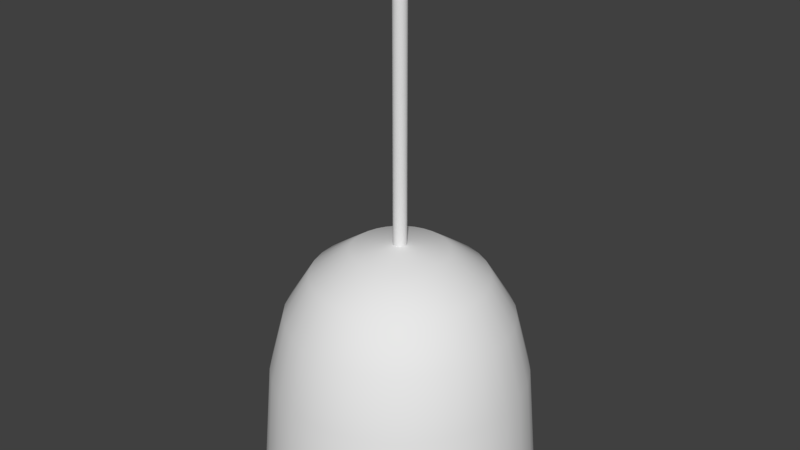 # Source: for_lamp.blend  (saved by Blender 2.79.0; exported with 4.5.12 LTS)
import bpy
from mathutils import Matrix  # noqa: F401  (used for matrix-valued properties, if any)

bpy.ops.wm.read_factory_settings(use_empty=True)
scene = bpy.context.scene
scene.name = 'Scene'

# ---- collections
col_collection_1 = bpy.data.collections.new('Collection 1'); scene.collection.children.link(col_collection_1)

# ---- node groups
ng_auto_smooth = bpy.data.node_groups.new('Auto Smooth', 'GeometryNodeTree')
_s = ng_auto_smooth.interface.new_socket(name='Geometry', in_out='OUTPUT', socket_type='NodeSocketGeometry')
_s = ng_auto_smooth.interface.new_socket(name='Geometry', in_out='INPUT', socket_type='NodeSocketGeometry')
_s = ng_auto_smooth.interface.new_socket(name='Angle', in_out='INPUT', socket_type='NodeSocketFloat')
_s.subtype = 'ANGLE'
_s.min_value = 0.0
_s.max_value = 3.142
ng_auto_smooth.is_modifier = True
_N = ng_auto_smooth.nodes; _L = ng_auto_smooth.links
n0 = _N.new('NodeGroupOutput'); n0.name = 'Group Output'; n0.location = (480, -100)
n1 = _N.new('NodeGroupInput'); n1.name = 'Group Input'; n1.location = (-420, -300)
n2 = _N.new('NodeGroupInput'); n2.name = 'Group Input.001'; n2.location = (-60, -100)
n3 = _N.new('GeometryNodeSetShadeSmooth'); n3.name = 'Set Shade Smooth'; n3.location = (120, -100)
n3.domain = 'EDGE'
n4 = _N.new('GeometryNodeSetShadeSmooth'); n4.name = 'Set Shade Smooth.001'; n4.location = (300, -100)
n5 = _N.new('GeometryNodeInputMeshEdgeAngle'); n5.name = 'Edge Angle'; n5.location = (-420, -220)
n6 = _N.new('GeometryNodeInputEdgeSmooth'); n6.name = 'Is Edge Smooth'; n6.location = (-60, -160)
n7 = _N.new('GeometryNodeInputShadeSmooth'); n7.name = 'Is Face Smooth'; n7.location = (-240, -340)
n8 = _N.new('FunctionNodeBooleanMath'); n8.name = 'Boolean Math'; n8.location = (-60, -220)
n9 = _N.new('FunctionNodeCompare'); n9.name = 'Compare'; n9.location = (-240, -180)
n9.operation = 'LESS_EQUAL'
_L.new(n5.outputs[0], n9.inputs[0])
_L.new(n4.outputs[0], n0.inputs[0])
_L.new(n1.outputs[1], n9.inputs[1])
_L.new(n9.outputs[0], n8.inputs[0])
_L.new(n7.outputs[0], n8.inputs[1])
_L.new(n2.outputs[0], n3.inputs[0])
_L.new(n6.outputs[0], n3.inputs[1])
_L.new(n3.outputs[0], n4.inputs[0])
_L.new(n8.outputs[0], n3.inputs[2])
n0.is_active_output = True

# ---- world
world_world = bpy.data.worlds.new('World'); scene.world = world_world
world_world.color = (0.05088, 0.05088, 0.05088)
world_world.use_sun_shadow = False
world_world.sun_shadow_jitter_overblur = 0.0
world_world.cycles.sampling_method = 'MANUAL'

# ---- meshes
me_cylinder = bpy.data.meshes.new('Cylinder')
me_cylinder.from_pydata([(4.997e-08, 0.0125, -0.5), (4.997e-08, 0.0125, 0.0), (0.002439, 0.01226, -0.5), (0.002439, 0.01226, 0.0), (0.004784, 0.01155, -0.5), (0.004784, 0.01155, 0.0), (0.006945, 0.01039, -0.5), (0.006945, 0.01039, 0.0), (0.008839, 0.008839, -0.5), (0.008839, 0.008839, 0.0), (0.01039, 0.006945, -0.5), (0.01039, 0.006945, 0.0), (0.01155, 0.004784, -0.5), (0.01155, 0.004784, 0.0), (0.01226, 0.002439, -0.5), (0.01226, 0.002439, 0.0), (0.0125, 3.164e-07, -0.5), (0.0125, 3.164e-07, 0.0), (0.01226, -0.002438, -0.5), (0.01226, -0.002438, 0.0), (0.01155, -0.004783, -0.5), (0.01155, -0.004783, 0.0), (0.01039, -0.006944, -0.5), (0.01039, -0.006944, 0.0), (0.008839, -0.008839, -0.5), (0.008839, -0.008839, 0.0), (0.006945, -0.01039, -0.5), (0.006945, -0.01039, 0.0), (0.004784, -0.01155, -0.5), (0.004784, -0.01155, 0.0), (0.002439, -0.01226, -0.5), (0.002439, -0.01226, 0.0), (4.59e-08, -0.0125, -0.5), (4.59e-08, -0.0125, 0.0), (-0.002439, -0.01226, -0.5), (-0.002439, -0.01226, 0.0), (-0.004783, -0.01155, -0.5), (-0.004783, -0.01155, 0.0), (-0.006945, -0.01039, -0.5), (-0.006945, -0.01039, 0.0), (-0.008839, -0.008839, -0.5), (-0.008839, -0.008839, 0.0), (-0.01039, -0.006944, -0.5), (-0.01039, -0.006944, 0.0), (-0.01155, -0.004783, -0.5), (-0.01155, -0.004783, 0.0), (-0.01226, -0.002438, -0.5), (-0.01226, -0.002438, 0.0), (-0.0125, 3.275e-07, -0.5), (-0.0125, 3.275e-07, 0.0), (-0.01226, 0.002439, -0.5), (-0.01226, 0.002439, 0.0), (-0.01155, 0.004784, -0.5), (-0.01155, 0.004784, 0.0), (-0.01039, 0.006945, -0.5), (-0.01039, 0.006945, 0.0), (-0.008839, 0.008839, -0.5), (-0.008839, 0.008839, 0.0), (-0.006945, 0.01039, -0.5), (-0.006945, 0.01039, 0.0), (-0.004783, 0.01155, -0.5), (-0.004783, 0.01155, 0.0), (-0.002439, 0.01226, -0.5), (-0.002439, 0.01226, 0.0), (4.247e-08, 0.08889, -0.5111), (0.01734, 0.08718, -0.5111), (0.03402, 0.08212, -0.5111), (0.04938, 0.07391, -0.5111), (0.06285, 0.06285, -0.5111), (0.07391, 0.04938, -0.5111), (0.08212, 0.03402, -0.5111), (0.08718, 0.01734, -0.5111), (0.08889, 2.976e-07, -0.5111), (0.08718, -0.01734, -0.5111), (0.08212, -0.03401, -0.5111), (0.07391, -0.04938, -0.5111), (0.06285, -0.06285, -0.5111), (0.04938, -0.07391, -0.5111), (0.03402, -0.08212, -0.5111), (0.01734, -0.08718, -0.5111), (1.35e-08, -0.08889, -0.5111), (-0.01734, -0.08718, -0.5111), (-0.03401, -0.08212, -0.5111), (-0.04938, -0.07391, -0.5111), (-0.06285, -0.06285, -0.5111), (-0.07391, -0.04938, -0.5111), (-0.08212, -0.03401, -0.5111), (-0.08718, -0.01734, -0.5111), (-0.08889, 3.767e-07, -0.5111), (-0.08718, 0.01734, -0.5111), (-0.08212, 0.03402, -0.5111), (-0.07391, 0.04938, -0.5111), (-0.06285, 0.06285, -0.5111), (-0.04938, 0.07391, -0.5111), (-0.03401, 0.08212, -0.5111), (-0.01734, 0.08718, -0.5111), (9.868e-08, 0.1606, -0.5593), (0.03134, 0.1576, -0.5593), (0.06148, 0.1484, -0.5593), (0.08925, 0.1336, -0.5593), (0.1136, 0.1136, -0.5593), (0.1336, 0.08925, -0.5593), (0.1484, 0.06148, -0.5593), (0.1576, 0.03134, -0.5593), (0.1606, 2.781e-07, -0.5593), (0.1576, -0.03134, -0.5593), (0.1484, -0.06148, -0.5593), (0.1336, -0.08925, -0.5593), (0.1136, -0.1136, -0.5593), (0.08925, -0.1336, -0.5593), (0.06148, -0.1484, -0.5593), (0.03134, -0.1576, -0.5593), (4.633e-08, -0.1606, -0.5593), (-0.03134, -0.1576, -0.5593), (-0.06148, -0.1484, -0.5593), (-0.08925, -0.1336, -0.5593), (-0.1136, -0.1136, -0.5593), (-0.1336, -0.08925, -0.5593), (-0.1484, -0.06148, -0.5593), (-0.1576, -0.03134, -0.5593), (-0.1606, 4.211e-07, -0.5593), (-0.1576, 0.03134, -0.5593), (-0.1484, 0.06148, -0.5593), (-0.1336, 0.08925, -0.5593), (-0.1136, 0.1136, -0.5593), (-0.08925, 0.1336, -0.5593), (-0.06148, 0.1484, -0.5593), (-0.03134, 0.1576, -0.5593), (1.004e-07, 0.2082, -0.6354), (0.04061, 0.2042, -0.6354), (0.07966, 0.1923, -0.6354), (0.1156, 0.1731, -0.6354), (0.1472, 0.1472, -0.6354), (0.1731, 0.1156, -0.6354), (0.1923, 0.07966, -0.6354), (0.2042, 0.04061, -0.6354), (0.2082, 2.652e-07, -0.6354), (0.2042, -0.04061, -0.6354), (0.1923, -0.07966, -0.6354), (0.1731, -0.1156, -0.6354), (0.1472, -0.1472, -0.6354), (0.1156, -0.1731, -0.6354), (0.07966, -0.1923, -0.6354), (0.04061, -0.2042, -0.6354), (3.255e-08, -0.2082, -0.6354), (-0.04061, -0.2042, -0.6354), (-0.07966, -0.1923, -0.6354), (-0.1156, -0.1731, -0.6354), (-0.1472, -0.1472, -0.6354), (-0.1731, -0.1156, -0.6354), (-0.1923, -0.07966, -0.6354), (-0.2042, -0.04061, -0.6354), (-0.2082, 4.505e-07, -0.6354), (-0.2042, 0.04061, -0.6354), (-0.1923, 0.07966, -0.6354), (-0.1731, 0.1156, -0.6354), (-0.1472, 0.1472, -0.6354), (-0.1156, 0.1731, -0.6354), (-0.07966, 0.1923, -0.6354), (-0.04061, 0.2042, -0.6354), (9.879e-08, 0.2367, -0.7455), (0.04618, 0.2322, -0.7455), (0.09059, 0.2187, -0.7455), (0.1315, 0.1968, -0.7455), (0.1674, 0.1674, -0.7455), (0.1968, 0.1315, -0.7455), (0.2187, 0.09059, -0.7455), (0.2322, 0.04618, -0.7455), (0.2367, 2.577e-07, -0.7455), (0.2322, -0.04618, -0.7455), (0.2187, -0.09059, -0.7455), (0.1968, -0.1315, -0.7455), (0.1674, -0.1674, -0.7455), (0.1315, -0.1968, -0.7455), (0.09059, -0.2187, -0.7455), (0.04618, -0.2322, -0.7455), (2.165e-08, -0.2367, -0.7455), (-0.04618, -0.2322, -0.7455), (-0.09059, -0.2187, -0.7455), (-0.1315, -0.1968, -0.7455), (-0.1674, -0.1674, -0.7455), (-0.1968, -0.1315, -0.7455), (-0.2187, -0.09059, -0.7455), (-0.2322, -0.04618, -0.7455), (-0.2367, 4.684e-07, -0.7455), (-0.2322, 0.04618, -0.7455), (-0.2187, 0.09059, -0.7455), (-0.1968, 0.1315, -0.7455), (-0.1674, 0.1674, -0.7455), (-0.1315, 0.1968, -0.7455), (-0.09059, 0.2187, -0.7455), (-0.04618, 0.2322, -0.7455), (1.098e-07, 0.252, -0.9275), (0.04917, 0.2472, -0.9275), (0.09645, 0.2329, -0.9275), (0.14, 0.2096, -0.9275), (0.1782, 0.1782, -0.9275), (0.2096, 0.14, -0.9275), (0.2329, 0.09645, -0.9275), (0.2472, 0.04917, -0.9275), (0.252, 2.536e-07, -0.9275), (0.2472, -0.04917, -0.9275), (0.2329, -0.09645, -0.9275), (0.2096, -0.14, -0.9275), (0.1782, -0.1782, -0.9275), (0.14, -0.2096, -0.9275), (0.09645, -0.2329, -0.9275), (0.04917, -0.2472, -0.9275), (2.763e-08, -0.252, -0.9275), (-0.04917, -0.2472, -0.9275), (-0.09645, -0.2329, -0.9275), (-0.14, -0.2096, -0.9275), (-0.1782, -0.1782, -0.9275), (-0.2096, -0.14, -0.9275), (-0.2329, -0.09645, -0.9275), (-0.2472, -0.04917, -0.9275), (-0.252, 4.779e-07, -0.9275), (-0.2472, 0.04917, -0.9275), (-0.2329, 0.09645, -0.9275), (-0.2096, 0.14, -0.9275), (-0.1782, 0.1782, -0.9275), (-0.14, 0.2096, -0.9275), (-0.09645, 0.2329, -0.9275), (-0.04917, 0.2472, -0.9275)], [], [(0, 1, 3, 2), (2, 3, 5, 4), (4, 5, 7, 6), (6, 7, 9, 8), (8, 9, 11, 10), (10, 11, 13, 12), (12, 13, 15, 14), (14, 15, 17, 16), (16, 17, 19, 18), (18, 19, 21, 20), (20, 21, 23, 22), (22, 23, 25, 24), (24, 25, 27, 26), (26, 27, 29, 28), (28, 29, 31, 30), (30, 31, 33, 32), (32, 33, 35, 34), (34, 35, 37, 36), (36, 37, 39, 38), (38, 39, 41, 40), (40, 41, 43, 42), (42, 43, 45, 44), (44, 45, 47, 46), (46, 47, 49, 48), (48, 49, 51, 50), (50, 51, 53, 52), (52, 53, 55, 54), (54, 55, 57, 56), (56, 57, 59, 58), (58, 59, 61, 60), (3, 1, 63, 61, 59, 57, 55, 53, 51, 49, 47, 45, 43, 41, 39, 37, 35, 33, 31, 29, 27, 25, 23, 21, 19, 17, 15, 13, 11, 9, 7, 5), (60, 61, 63, 62), (62, 63, 1, 0), (12, 14, 71, 70), (94, 95, 127, 126), (30, 32, 80, 79), (48, 50, 89, 88), (4, 6, 67, 66), (22, 24, 76, 75), (40, 42, 85, 84), (58, 60, 94, 93), (14, 16, 72, 71), (32, 34, 81, 80), (50, 52, 90, 89), (6, 8, 68, 67), (24, 26, 77, 76), (42, 44, 86, 85), (60, 62, 95, 94), (16, 18, 73, 72), (34, 36, 82, 81), (52, 54, 91, 90), (8, 10, 69, 68), (26, 28, 78, 77), (44, 46, 87, 86), (0, 2, 65, 64), (62, 0, 64, 95), (18, 20, 74, 73), (36, 38, 83, 82), (54, 56, 92, 91), (10, 12, 70, 69), (28, 30, 79, 78), (46, 48, 88, 87), (2, 4, 66, 65), (20, 22, 75, 74), (38, 40, 84, 83), (56, 58, 93, 92), (116, 117, 149, 148), (81, 82, 114, 113), (68, 69, 101, 100), (95, 64, 96, 127), (82, 83, 115, 114), (69, 70, 102, 101), (83, 84, 116, 115), (70, 71, 103, 102), (84, 85, 117, 116), (71, 72, 104, 103), (85, 86, 118, 117), (72, 73, 105, 104), (86, 87, 119, 118), (73, 74, 106, 105), (87, 88, 120, 119), (74, 75, 107, 106), (88, 89, 121, 120), (75, 76, 108, 107), (89, 90, 122, 121), (76, 77, 109, 108), (90, 91, 123, 122), (77, 78, 110, 109), (64, 65, 97, 96), (91, 92, 124, 123), (78, 79, 111, 110), (65, 66, 98, 97), (92, 93, 125, 124), (79, 80, 112, 111), (66, 67, 99, 98), (93, 94, 126, 125), (80, 81, 113, 112), (67, 68, 100, 99), (151, 152, 184, 183), (103, 104, 136, 135), (117, 118, 150, 149), (104, 105, 137, 136), (118, 119, 151, 150), (105, 106, 138, 137), (119, 120, 152, 151), (106, 107, 139, 138), (120, 121, 153, 152), (107, 108, 140, 139), (121, 122, 154, 153), (108, 109, 141, 140), (122, 123, 155, 154), (109, 110, 142, 141), (96, 97, 129, 128), (123, 124, 156, 155), (110, 111, 143, 142), (97, 98, 130, 129), (124, 125, 157, 156), (111, 112, 144, 143), (98, 99, 131, 130), (125, 126, 158, 157), (112, 113, 145, 144), (99, 100, 132, 131), (126, 127, 159, 158), (113, 114, 146, 145), (100, 101, 133, 132), (127, 96, 128, 159), (114, 115, 147, 146), (101, 102, 134, 133), (115, 116, 148, 147), (102, 103, 135, 134), (186, 187, 219, 218), (138, 139, 171, 170), (152, 153, 185, 184), (139, 140, 172, 171), (153, 154, 186, 185), (140, 141, 173, 172), (154, 155, 187, 186), (141, 142, 174, 173), (128, 129, 161, 160), (155, 156, 188, 187), (142, 143, 175, 174), (129, 130, 162, 161), (156, 157, 189, 188), (143, 144, 176, 175), (130, 131, 163, 162), (157, 158, 190, 189), (144, 145, 177, 176), (131, 132, 164, 163), (158, 159, 191, 190), (145, 146, 178, 177), (132, 133, 165, 164), (159, 128, 160, 191), (146, 147, 179, 178), (133, 134, 166, 165), (147, 148, 180, 179), (134, 135, 167, 166), (148, 149, 181, 180), (135, 136, 168, 167), (149, 150, 182, 181), (136, 137, 169, 168), (150, 151, 183, 182), (137, 138, 170, 169), (173, 174, 206, 205), (160, 161, 193, 192), (187, 188, 220, 219), (174, 175, 207, 206), (161, 162, 194, 193), (188, 189, 221, 220), (175, 176, 208, 207), (162, 163, 195, 194), (189, 190, 222, 221), (176, 177, 209, 208), (163, 164, 196, 195), (190, 191, 223, 222), (177, 178, 210, 209), (164, 165, 197, 196), (191, 160, 192, 223), (178, 179, 211, 210), (165, 166, 198, 197), (179, 180, 212, 211), (166, 167, 199, 198), (180, 181, 213, 212), (167, 168, 200, 199), (181, 182, 214, 213), (168, 169, 201, 200), (182, 183, 215, 214), (169, 170, 202, 201), (183, 184, 216, 215), (170, 171, 203, 202), (184, 185, 217, 216), (171, 172, 204, 203), (185, 186, 218, 217), (172, 173, 205, 204)])
me_cylinder.polygons.foreach_set('use_smooth', [True] * 193)
_k = set([(0, 2), (0, 62), (1, 3), (1, 63), (2, 4), (3, 5), (4, 6), (5, 7), (6, 8), (7, 9), (8, 10), (9, 11), (10, 12), (11, 13), (12, 14), (13, 15), (14, 16), (15, 17), (16, 18), (17, 19), (18, 20), (19, 21), (20, 22), (21, 23), (22, 24), (23, 25), (24, 26), (25, 27), (26, 28), (27, 29), (28, 30), (29, 31), (30, 32), (31, 33), (32, 34), (33, 35), (34, 36), (35, 37), (36, 38), (37, 39), (38, 40), (39, 41), (40, 42), (41, 43), (42, 44), (43, 45), (44, 46), (45, 47), (46, 48), (47, 49), (48, 50), (49, 51), (50, 52), (51, 53), (52, 54), (53, 55), (54, 56), (55, 57), (56, 58), (57, 59), (58, 60), (59, 61), (60, 62), (61, 63), (192, 193), (192, 223), (193, 194), (194, 195), (195, 196), (196, 197), (197, 198), (198, 199), (199, 200), (200, 201), (201, 202), (202, 203), (203, 204), (204, 205), (205, 206), (206, 207), (207, 208), (208, 209), (209, 210), (210, 211), (211, 212), (212, 213), (213, 214), (214, 215), (215, 216), (216, 217), (217, 218), (218, 219), (219, 220), (220, 221), (221, 222), (222, 223)])
me_cylinder.attributes.new('sharp_edge', 'BOOLEAN', 'EDGE').data.foreach_set('value', [ (min(e.vertices), max(e.vertices)) in _k for e in me_cylinder.edges])
me_cylinder.use_remesh_preserve_volume = False
me_cylinder.use_remesh_preserve_attributes = False
me_cylinder.use_mirror_vertex_groups = False
me_cylinder.update()

# ---- objects
ob_cylinder = bpy.data.objects.new('Cylinder', me_cylinder)

# ---- transforms, parenting, visibility, modifiers, constraints
ob_cylinder.location = (0.0, 0.0, 0.0)
ob_cylinder.lineart.crease_threshold = 0.0
_m = ob_cylinder.modifiers.new('Solidify', 'SOLIDIFY')
_m.nonmanifold_thickness_mode = 'FIXED'
_m.nonmanifold_merge_threshold = 0.0003
_m = ob_cylinder.modifiers.new('Auto Smooth', 'NODES')
_m.node_group = ng_auto_smooth
_gi = [s.identifier for s in ng_auto_smooth.interface.items_tree if s.item_type == 'SOCKET' and s.in_out == 'INPUT']
_m[_gi[1]] = 1.745  # Angle

# ---- collection membership
col_collection_1.objects.link(ob_cylinder)

# ---- scene / render settings (as saved in the file)
scene.frame_start = 1; scene.frame_end = 250; scene.frame_set(1)
scene.render.engine = 'BLENDER_EEVEE_NEXT'
scene.render.resolution_percentage = 50
scene.render.dither_intensity = 0.0
scene.cycles.use_denoising = False
scene.cycles.samples = 128
scene.cycles.sampling_pattern = 'TABULATED_SOBOL'
scene.cycles.use_adaptive_sampling = False
scene.cycles.use_light_tree = False
scene.cycles.blur_glossy = 0.0
scene.cycles.sample_clamp_indirect = 0.0
scene.view_settings.view_transform = 'Standard'
bpy.context.view_layer.update()

# ---- added for rendering (the .blend has no active camera and no usable light): camera, sun
cam_auto = bpy.data.cameras.new('AutoCamera')
cam_auto.lens = 50.0
cam_auto.sensor_width = 36.0
cam_auto.clip_end = 1000.0
ob_auto_camera = bpy.data.objects.new('AutoCamera', cam_auto)
scene.collection.objects.link(ob_auto_camera)
ob_auto_camera.location = (1.08294, -1.29952, 0.402185)
ob_auto_camera.rotation_euler = (1.09748, -7.21219e-08, 0.694738)
scene.camera = ob_auto_camera
light_auto_sun = bpy.data.lights.new('AutoSun', 'SUN')
light_auto_sun.energy = 3.0
light_auto_sun.angle = 0.0523599
ob_auto_sun = bpy.data.objects.new('AutoSun', light_auto_sun)
scene.collection.objects.link(ob_auto_sun)
ob_auto_sun.rotation_euler = (0.872665, 0.174533, 0.523599)
bpy.context.view_layer.update()
